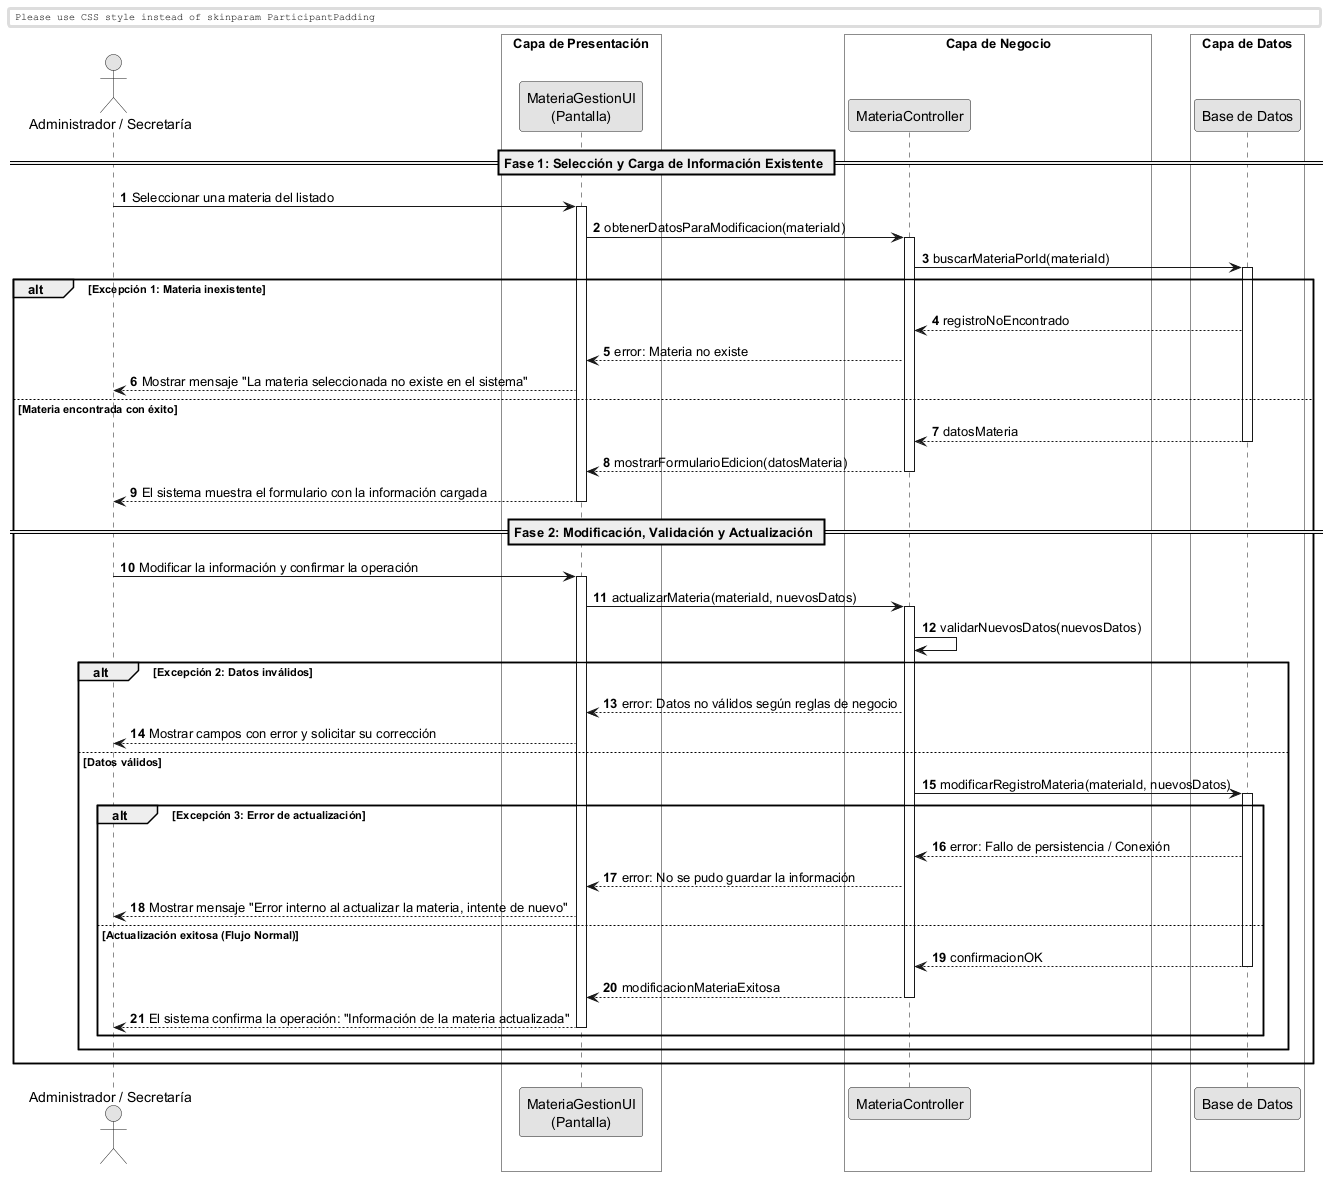

The diagram above was rendered by PlantUML. Its source (embedded in the PNG):
@startuml
skinparam monochrome true
skinparam shadowlighting false

<style>
  box {
    BackgroundColor transparent
  }
</style>

autonumber
skinparam BoxPadding 10
skinparam ParticipantPadding 12

actor "Administrador / Secretaría" as Actor
box "Capa de Presentación" 
    participant "MateriaGestionUI\n(Pantalla)" as UI
end box
box "Capa de Negocio" 
    participant "MateriaController" as Ctrl
end box
box "Capa de Datos" 
    participant "Base de Datos" as DB
end box

== Fase 1: Selección y Carga de Información Existente ==

Actor -> UI: Seleccionar una materia del listado
activate UI

UI -> Ctrl: obtenerDatosParaModificacion(materiaId)
activate Ctrl

Ctrl -> DB: buscarMateriaPorId(materiaId)
activate DB

alt Excepción 1: Materia inexistente
    DB --> Ctrl: registroNoEncontrado
    Ctrl --> UI: error: Materia no existe
    UI --> Actor: Mostrar mensaje "La materia seleccionada no existe en el sistema"
else Materia encontrada con éxito
    return datosMateria
    
    Ctrl --> UI: mostrarFormularioEdicion(datosMateria)
    deactivate Ctrl
    UI --> Actor: El sistema muestra el formulario con la información cargada
    deactivate UI

    == Fase 2: Modificación, Validación y Actualización ==

    Actor -> UI: Modificar la información y confirmar la operación
    activate UI
    
    UI -> Ctrl: actualizarMateria(materiaId, nuevosDatos)
    activate Ctrl
    
    Ctrl -> Ctrl: validarNuevosDatos(nuevosDatos)
    
    alt Excepción 2: Datos inválidos
        Ctrl --> UI: error: Datos no válidos según reglas de negocio
        UI --> Actor: Mostrar campos con error y solicitar su corrección
    else Datos válidos
        
        Ctrl -> DB: modificarRegistroMateria(materiaId, nuevosDatos)
        activate DB
        
        alt Excepción 3: Error de actualización
            DB --> Ctrl: error: Fallo de persistencia / Conexión
            Ctrl --> UI: error: No se pudo guardar la información
            UI --> Actor: Mostrar mensaje "Error interno al actualizar la materia, intente de nuevo"
        else Actualización exitosa (Flujo Normal)
            return confirmacionOK
            
            Ctrl --> UI: modificacionMateriaExitosa
            deactivate Ctrl
            UI --> Actor: El sistema confirma la operación: "Información de la materia actualizada"
            deactivate UI
        end
    end
end

@enduml